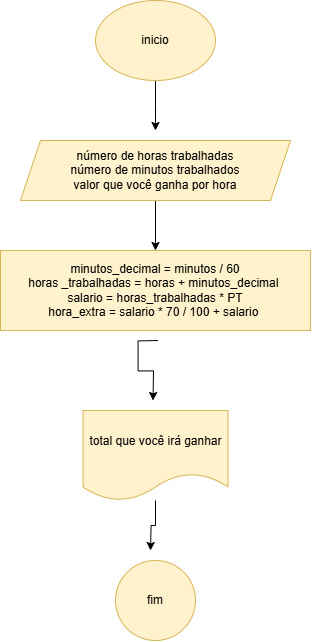

The diagram above was exported from draw.io. Its source (the exported page's mxGraphModel, read from the mxfile embedded in the PNG):
<mxGraphModel dx="2049" dy="1129" grid="1" gridSize="10" guides="1" tooltips="1" connect="1" arrows="1" fold="1" page="1" pageScale="1" pageWidth="827" pageHeight="1169" math="0" shadow="0">
  <root>
    <mxCell id="0" />
    <mxCell id="1" parent="0" />
    <mxCell id="4V5gHLJwfmbXQM-MBxm5-7" style="edgeStyle=orthogonalEdgeStyle;rounded=0;orthogonalLoop=1;jettySize=auto;html=1;" edge="1" parent="1" source="4V5gHLJwfmbXQM-MBxm5-1">
      <mxGeometry relative="1" as="geometry">
        <mxPoint x="380" y="160" as="targetPoint" />
      </mxGeometry>
    </mxCell>
    <mxCell id="4V5gHLJwfmbXQM-MBxm5-1" value="inicio" style="ellipse;whiteSpace=wrap;html=1;fillColor=#fff2cc;strokeColor=#d6b656;" vertex="1" parent="1">
      <mxGeometry x="320" y="30" width="120" height="80" as="geometry" />
    </mxCell>
    <mxCell id="4V5gHLJwfmbXQM-MBxm5-8" style="edgeStyle=orthogonalEdgeStyle;rounded=0;orthogonalLoop=1;jettySize=auto;html=1;entryX=0.5;entryY=0;entryDx=0;entryDy=0;" edge="1" parent="1" source="4V5gHLJwfmbXQM-MBxm5-2" target="4V5gHLJwfmbXQM-MBxm5-3">
      <mxGeometry relative="1" as="geometry" />
    </mxCell>
    <mxCell id="4V5gHLJwfmbXQM-MBxm5-2" value="&lt;div&gt;número de horas trabalhadas&lt;/div&gt;&lt;div&gt;número de minutos trabalhados&lt;/div&gt;&lt;div&gt;valor que você ganha por hora&lt;/div&gt;" style="shape=parallelogram;perimeter=parallelogramPerimeter;whiteSpace=wrap;html=1;fixedSize=1;fillColor=#fff2cc;strokeColor=#d6b656;" vertex="1" parent="1">
      <mxGeometry x="245" y="170" width="270" height="60" as="geometry" />
    </mxCell>
    <mxCell id="4V5gHLJwfmbXQM-MBxm5-9" style="edgeStyle=orthogonalEdgeStyle;rounded=0;orthogonalLoop=1;jettySize=auto;html=1;" edge="1" parent="1">
      <mxGeometry relative="1" as="geometry">
        <mxPoint x="377.5" y="430" as="targetPoint" />
        <mxPoint x="382.5" y="370" as="sourcePoint" />
      </mxGeometry>
    </mxCell>
    <mxCell id="4V5gHLJwfmbXQM-MBxm5-3" value="minutos_decimal = minutos / 60&lt;div&gt;&lt;div&gt;horas _trabalhadas = horas + minutos_decimal&amp;nbsp;&lt;/div&gt;&lt;div&gt;salario = horas_trabalhadas * PT&lt;/div&gt;&lt;div&gt;hora_extra = salario * 70 / 100 + salario&amp;nbsp;&lt;/div&gt;&lt;/div&gt;" style="rounded=0;whiteSpace=wrap;html=1;fillColor=#fff2cc;strokeColor=#d6b656;" vertex="1" parent="1">
      <mxGeometry x="225" y="280" width="310" height="80" as="geometry" />
    </mxCell>
    <mxCell id="4V5gHLJwfmbXQM-MBxm5-10" style="edgeStyle=orthogonalEdgeStyle;rounded=0;orthogonalLoop=1;jettySize=auto;html=1;" edge="1" parent="1" source="4V5gHLJwfmbXQM-MBxm5-5">
      <mxGeometry relative="1" as="geometry">
        <mxPoint x="375" y="580" as="targetPoint" />
      </mxGeometry>
    </mxCell>
    <mxCell id="4V5gHLJwfmbXQM-MBxm5-5" value="total que você irá ganhar" style="shape=document;whiteSpace=wrap;html=1;boundedLbl=1;fillColor=#fff2cc;strokeColor=#d6b656;" vertex="1" parent="1">
      <mxGeometry x="307.5" y="440" width="145" height="90" as="geometry" />
    </mxCell>
    <mxCell id="4V5gHLJwfmbXQM-MBxm5-6" value="fim" style="ellipse;whiteSpace=wrap;html=1;aspect=fixed;fillColor=#fff2cc;strokeColor=#d6b656;" vertex="1" parent="1">
      <mxGeometry x="340" y="590" width="80" height="80" as="geometry" />
    </mxCell>
  </root>
</mxGraphModel>